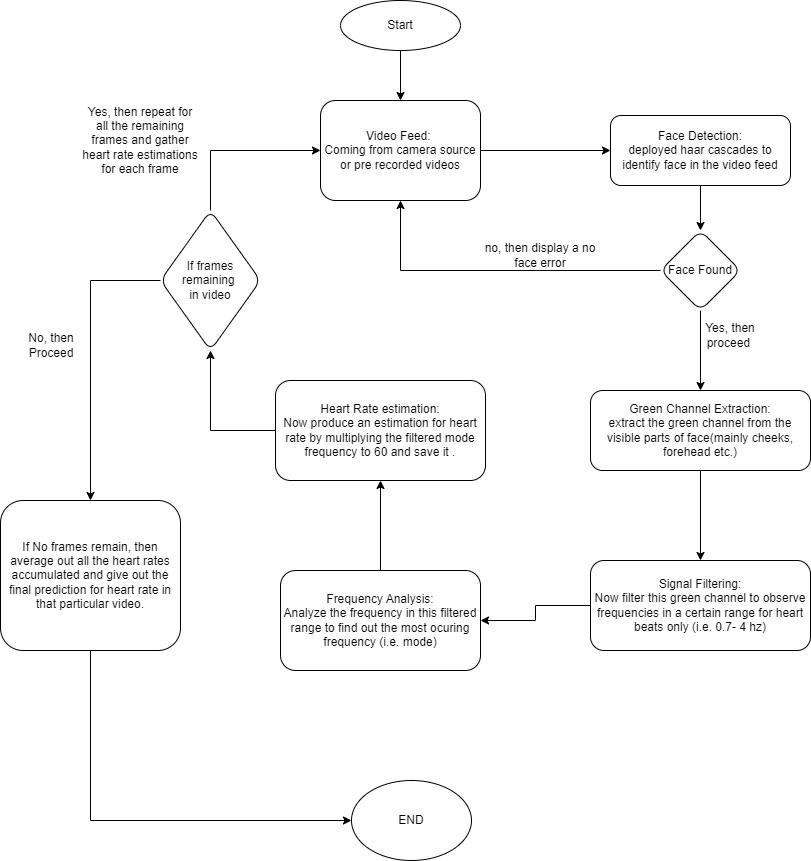

The diagram above was exported from draw.io. Its source (the exported page's mxGraphModel, read from the mxfile embedded in the PNG):
<mxGraphModel dx="1561" dy="741" grid="1" gridSize="10" guides="1" tooltips="1" connect="1" arrows="1" fold="1" page="1" pageScale="1" pageWidth="827" pageHeight="1169" math="0" shadow="0">
  <root>
    <mxCell id="WIyWlLk6GJQsqaUBKTNV-0" />
    <mxCell id="WIyWlLk6GJQsqaUBKTNV-1" parent="WIyWlLk6GJQsqaUBKTNV-0" />
    <mxCell id="KvQd7OtvyXvAgYMjbYUp-4" value="" style="edgeStyle=orthogonalEdgeStyle;rounded=0;orthogonalLoop=1;jettySize=auto;html=1;entryX=0;entryY=0.5;entryDx=0;entryDy=0;" edge="1" parent="WIyWlLk6GJQsqaUBKTNV-1" source="WIyWlLk6GJQsqaUBKTNV-3" target="KvQd7OtvyXvAgYMjbYUp-0">
      <mxGeometry relative="1" as="geometry">
        <mxPoint x="609" y="260" as="targetPoint" />
      </mxGeometry>
    </mxCell>
    <mxCell id="WIyWlLk6GJQsqaUBKTNV-3" value="Video Feed:&amp;nbsp;&lt;div&gt;Coming from camera source or pre recorded videos&lt;/div&gt;" style="rounded=1;whiteSpace=wrap;html=1;fontSize=12;glass=0;strokeWidth=1;shadow=0;" parent="WIyWlLk6GJQsqaUBKTNV-1" vertex="1">
      <mxGeometry x="329" y="210" width="160" height="100" as="geometry" />
    </mxCell>
    <mxCell id="KvQd7OtvyXvAgYMjbYUp-2" value="" style="edgeStyle=orthogonalEdgeStyle;rounded=0;orthogonalLoop=1;jettySize=auto;html=1;" edge="1" parent="WIyWlLk6GJQsqaUBKTNV-1" source="KvQd7OtvyXvAgYMjbYUp-0" target="KvQd7OtvyXvAgYMjbYUp-1">
      <mxGeometry relative="1" as="geometry" />
    </mxCell>
    <mxCell id="KvQd7OtvyXvAgYMjbYUp-0" value="Face Detection:&lt;div&gt;deployed haar cascades to identify face in the video feed&lt;/div&gt;" style="rounded=1;whiteSpace=wrap;html=1;" vertex="1" parent="WIyWlLk6GJQsqaUBKTNV-1">
      <mxGeometry x="619" y="225" width="180" height="70" as="geometry" />
    </mxCell>
    <mxCell id="KvQd7OtvyXvAgYMjbYUp-1" value="Face Found" style="rhombus;whiteSpace=wrap;html=1;rounded=1;" vertex="1" parent="WIyWlLk6GJQsqaUBKTNV-1">
      <mxGeometry x="669" y="340" width="80" height="80" as="geometry" />
    </mxCell>
    <mxCell id="KvQd7OtvyXvAgYMjbYUp-6" value="" style="endArrow=classic;html=1;rounded=0;entryX=0.5;entryY=1;entryDx=0;entryDy=0;exitX=0;exitY=0.5;exitDx=0;exitDy=0;" edge="1" parent="WIyWlLk6GJQsqaUBKTNV-1" source="KvQd7OtvyXvAgYMjbYUp-1" target="WIyWlLk6GJQsqaUBKTNV-3">
      <mxGeometry width="50" height="50" relative="1" as="geometry">
        <mxPoint x="669" y="500" as="sourcePoint" />
        <mxPoint x="719" y="450" as="targetPoint" />
        <Array as="points">
          <mxPoint x="409" y="380" />
        </Array>
      </mxGeometry>
    </mxCell>
    <mxCell id="KvQd7OtvyXvAgYMjbYUp-7" value="no, then display a no face error" style="text;html=1;align=center;verticalAlign=middle;whiteSpace=wrap;rounded=0;" vertex="1" parent="WIyWlLk6GJQsqaUBKTNV-1">
      <mxGeometry x="489" y="350" width="120" height="30" as="geometry" />
    </mxCell>
    <mxCell id="KvQd7OtvyXvAgYMjbYUp-8" value="" style="endArrow=classic;html=1;rounded=0;exitX=0.5;exitY=1;exitDx=0;exitDy=0;entryX=0.5;entryY=0;entryDx=0;entryDy=0;" edge="1" parent="WIyWlLk6GJQsqaUBKTNV-1" source="KvQd7OtvyXvAgYMjbYUp-1" target="KvQd7OtvyXvAgYMjbYUp-10">
      <mxGeometry width="50" height="50" relative="1" as="geometry">
        <mxPoint x="669" y="500" as="sourcePoint" />
        <mxPoint x="709" y="490" as="targetPoint" />
      </mxGeometry>
    </mxCell>
    <mxCell id="KvQd7OtvyXvAgYMjbYUp-9" value="Yes, then proceed&amp;nbsp;" style="text;html=1;align=center;verticalAlign=middle;whiteSpace=wrap;rounded=0;" vertex="1" parent="WIyWlLk6GJQsqaUBKTNV-1">
      <mxGeometry x="709" y="430" width="60" height="30" as="geometry" />
    </mxCell>
    <mxCell id="KvQd7OtvyXvAgYMjbYUp-12" value="" style="edgeStyle=orthogonalEdgeStyle;rounded=0;orthogonalLoop=1;jettySize=auto;html=1;" edge="1" parent="WIyWlLk6GJQsqaUBKTNV-1" source="KvQd7OtvyXvAgYMjbYUp-10" target="KvQd7OtvyXvAgYMjbYUp-11">
      <mxGeometry relative="1" as="geometry" />
    </mxCell>
    <mxCell id="KvQd7OtvyXvAgYMjbYUp-10" value="Green Channel Extraction:&lt;div&gt;extract the green channel from the visible parts of face(mainly cheeks, forehead etc.)&lt;/div&gt;" style="rounded=1;whiteSpace=wrap;html=1;" vertex="1" parent="WIyWlLk6GJQsqaUBKTNV-1">
      <mxGeometry x="599" y="500" width="220" height="80" as="geometry" />
    </mxCell>
    <mxCell id="KvQd7OtvyXvAgYMjbYUp-14" value="" style="edgeStyle=orthogonalEdgeStyle;rounded=0;orthogonalLoop=1;jettySize=auto;html=1;" edge="1" parent="WIyWlLk6GJQsqaUBKTNV-1" source="KvQd7OtvyXvAgYMjbYUp-11" target="KvQd7OtvyXvAgYMjbYUp-13">
      <mxGeometry relative="1" as="geometry" />
    </mxCell>
    <mxCell id="KvQd7OtvyXvAgYMjbYUp-11" value="&lt;div&gt;Signal Filtering:&lt;/div&gt;Now filter this green channel to observe frequencies in a certain range for heart beats only (i.e. 0.7- 4 hz)" style="whiteSpace=wrap;html=1;rounded=1;" vertex="1" parent="WIyWlLk6GJQsqaUBKTNV-1">
      <mxGeometry x="599" y="670" width="220" height="90" as="geometry" />
    </mxCell>
    <mxCell id="KvQd7OtvyXvAgYMjbYUp-16" value="" style="edgeStyle=orthogonalEdgeStyle;rounded=0;orthogonalLoop=1;jettySize=auto;html=1;" edge="1" parent="WIyWlLk6GJQsqaUBKTNV-1" source="KvQd7OtvyXvAgYMjbYUp-13" target="KvQd7OtvyXvAgYMjbYUp-15">
      <mxGeometry relative="1" as="geometry" />
    </mxCell>
    <mxCell id="KvQd7OtvyXvAgYMjbYUp-13" value="Frequency Analysis:&lt;div&gt;Analyze the frequency in this filtered range to find out the most ocuring frequency (i.e. mode)&lt;/div&gt;" style="whiteSpace=wrap;html=1;rounded=1;" vertex="1" parent="WIyWlLk6GJQsqaUBKTNV-1">
      <mxGeometry x="289" y="680" width="200" height="100" as="geometry" />
    </mxCell>
    <mxCell id="KvQd7OtvyXvAgYMjbYUp-18" value="" style="edgeStyle=orthogonalEdgeStyle;rounded=0;orthogonalLoop=1;jettySize=auto;html=1;" edge="1" parent="WIyWlLk6GJQsqaUBKTNV-1" source="KvQd7OtvyXvAgYMjbYUp-15" target="KvQd7OtvyXvAgYMjbYUp-17">
      <mxGeometry relative="1" as="geometry" />
    </mxCell>
    <mxCell id="KvQd7OtvyXvAgYMjbYUp-15" value="Heart Rate estimation:&lt;div&gt;Now produce an estimation for heart rate by multiplying the filtered mode frequency to 60 and save it .&lt;/div&gt;" style="whiteSpace=wrap;html=1;rounded=1;" vertex="1" parent="WIyWlLk6GJQsqaUBKTNV-1">
      <mxGeometry x="284" y="490" width="210" height="100" as="geometry" />
    </mxCell>
    <mxCell id="KvQd7OtvyXvAgYMjbYUp-17" value="If frames remaining&amp;nbsp;&lt;div&gt;in video&lt;/div&gt;" style="rhombus;whiteSpace=wrap;html=1;rounded=1;" vertex="1" parent="WIyWlLk6GJQsqaUBKTNV-1">
      <mxGeometry x="169" y="320" width="100" height="140" as="geometry" />
    </mxCell>
    <mxCell id="KvQd7OtvyXvAgYMjbYUp-19" value="" style="endArrow=classic;html=1;rounded=0;entryX=0;entryY=0.5;entryDx=0;entryDy=0;exitX=0.5;exitY=0;exitDx=0;exitDy=0;" edge="1" parent="WIyWlLk6GJQsqaUBKTNV-1" source="KvQd7OtvyXvAgYMjbYUp-17" target="WIyWlLk6GJQsqaUBKTNV-3">
      <mxGeometry width="50" height="50" relative="1" as="geometry">
        <mxPoint x="289" y="500" as="sourcePoint" />
        <mxPoint x="339" y="450" as="targetPoint" />
        <Array as="points">
          <mxPoint x="219" y="260" />
        </Array>
      </mxGeometry>
    </mxCell>
    <mxCell id="KvQd7OtvyXvAgYMjbYUp-20" value="Yes, then repeat for all the remaining frames and gather heart rate estimations for each frame" style="text;html=1;align=center;verticalAlign=middle;whiteSpace=wrap;rounded=0;" vertex="1" parent="WIyWlLk6GJQsqaUBKTNV-1">
      <mxGeometry x="89" y="190" width="120" height="120" as="geometry" />
    </mxCell>
    <mxCell id="KvQd7OtvyXvAgYMjbYUp-21" value="" style="endArrow=classic;html=1;rounded=0;exitX=0;exitY=0.5;exitDx=0;exitDy=0;entryX=0.5;entryY=0;entryDx=0;entryDy=0;" edge="1" parent="WIyWlLk6GJQsqaUBKTNV-1" source="KvQd7OtvyXvAgYMjbYUp-17" target="KvQd7OtvyXvAgYMjbYUp-22">
      <mxGeometry width="50" height="50" relative="1" as="geometry">
        <mxPoint x="239" y="500" as="sourcePoint" />
        <mxPoint x="99" y="540" as="targetPoint" />
        <Array as="points">
          <mxPoint x="99" y="390" />
        </Array>
      </mxGeometry>
    </mxCell>
    <mxCell id="KvQd7OtvyXvAgYMjbYUp-22" value="If No frames remain, then average out all the heart rates accumulated and give out the final prediction for heart rate in that particular video." style="rounded=1;whiteSpace=wrap;html=1;" vertex="1" parent="WIyWlLk6GJQsqaUBKTNV-1">
      <mxGeometry x="9" y="610" width="180" height="150" as="geometry" />
    </mxCell>
    <mxCell id="KvQd7OtvyXvAgYMjbYUp-24" value="Start" style="ellipse;whiteSpace=wrap;html=1;" vertex="1" parent="WIyWlLk6GJQsqaUBKTNV-1">
      <mxGeometry x="349" y="110" width="120" height="50" as="geometry" />
    </mxCell>
    <mxCell id="KvQd7OtvyXvAgYMjbYUp-25" value="" style="endArrow=classic;html=1;rounded=0;entryX=0.5;entryY=0;entryDx=0;entryDy=0;exitX=0.5;exitY=1;exitDx=0;exitDy=0;" edge="1" parent="WIyWlLk6GJQsqaUBKTNV-1" source="KvQd7OtvyXvAgYMjbYUp-24" target="WIyWlLk6GJQsqaUBKTNV-3">
      <mxGeometry width="50" height="50" relative="1" as="geometry">
        <mxPoint x="380" y="360" as="sourcePoint" />
        <mxPoint x="430" y="310" as="targetPoint" />
      </mxGeometry>
    </mxCell>
    <mxCell id="KvQd7OtvyXvAgYMjbYUp-26" value="END" style="ellipse;whiteSpace=wrap;html=1;" vertex="1" parent="WIyWlLk6GJQsqaUBKTNV-1">
      <mxGeometry x="360" y="890" width="120" height="80" as="geometry" />
    </mxCell>
    <mxCell id="KvQd7OtvyXvAgYMjbYUp-27" value="" style="endArrow=classic;html=1;rounded=0;exitX=0.5;exitY=1;exitDx=0;exitDy=0;entryX=0;entryY=0.5;entryDx=0;entryDy=0;" edge="1" parent="WIyWlLk6GJQsqaUBKTNV-1" source="KvQd7OtvyXvAgYMjbYUp-22" target="KvQd7OtvyXvAgYMjbYUp-26">
      <mxGeometry width="50" height="50" relative="1" as="geometry">
        <mxPoint x="380" y="620" as="sourcePoint" />
        <mxPoint x="430" y="570" as="targetPoint" />
        <Array as="points">
          <mxPoint x="99" y="930" />
        </Array>
      </mxGeometry>
    </mxCell>
    <mxCell id="KvQd7OtvyXvAgYMjbYUp-28" value="No, then Proceed" style="text;html=1;align=center;verticalAlign=middle;whiteSpace=wrap;rounded=0;" vertex="1" parent="WIyWlLk6GJQsqaUBKTNV-1">
      <mxGeometry x="20" y="430" width="80" height="50" as="geometry" />
    </mxCell>
  </root>
</mxGraphModel>